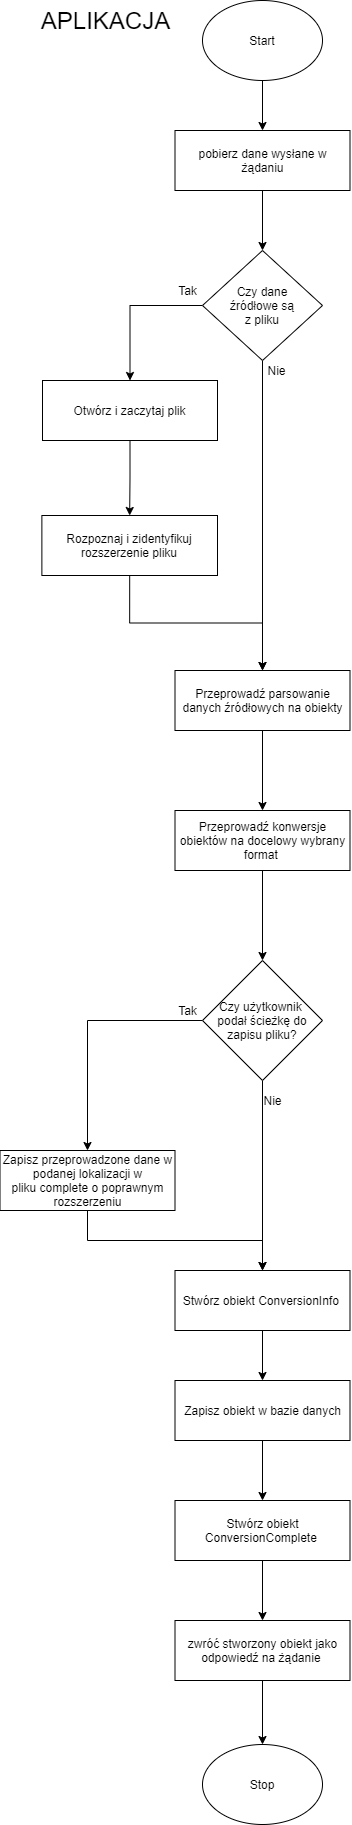

The diagram above was exported from draw.io. Its source (the exported page's mxGraphModel, read from the mxfile embedded in the PNG):
<mxGraphModel dx="1185" dy="588" grid="1" gridSize="10" guides="1" tooltips="1" connect="1" arrows="1" fold="1" page="1" pageScale="1" pageWidth="827" pageHeight="1169" math="0" shadow="0">
  <root>
    <mxCell id="0" />
    <mxCell id="1" parent="0" />
    <mxCell id="vORDPaiA-4JMueHnfAMJ-3" value="" style="edgeStyle=orthogonalEdgeStyle;rounded=0;orthogonalLoop=1;jettySize=auto;html=1;" parent="1" source="vORDPaiA-4JMueHnfAMJ-1" target="vORDPaiA-4JMueHnfAMJ-2" edge="1">
      <mxGeometry relative="1" as="geometry" />
    </mxCell>
    <mxCell id="vORDPaiA-4JMueHnfAMJ-1" value="Start" style="ellipse;whiteSpace=wrap;html=1;" parent="1" vertex="1">
      <mxGeometry x="340" y="10" width="120" height="80" as="geometry" />
    </mxCell>
    <mxCell id="vORDPaiA-4JMueHnfAMJ-5" value="" style="edgeStyle=orthogonalEdgeStyle;rounded=0;orthogonalLoop=1;jettySize=auto;html=1;" parent="1" source="vORDPaiA-4JMueHnfAMJ-2" target="vORDPaiA-4JMueHnfAMJ-4" edge="1">
      <mxGeometry relative="1" as="geometry" />
    </mxCell>
    <mxCell id="vORDPaiA-4JMueHnfAMJ-2" value="pobierz dane wysłane w żądaniu" style="whiteSpace=wrap;html=1;" parent="1" vertex="1">
      <mxGeometry x="312.5" y="140" width="175" height="60" as="geometry" />
    </mxCell>
    <mxCell id="vORDPaiA-4JMueHnfAMJ-8" style="edgeStyle=orthogonalEdgeStyle;rounded=0;orthogonalLoop=1;jettySize=auto;html=1;exitX=0;exitY=0.5;exitDx=0;exitDy=0;entryX=0.5;entryY=0;entryDx=0;entryDy=0;" parent="1" source="vORDPaiA-4JMueHnfAMJ-4" target="vORDPaiA-4JMueHnfAMJ-6" edge="1">
      <mxGeometry relative="1" as="geometry" />
    </mxCell>
    <mxCell id="vORDPaiA-4JMueHnfAMJ-10" style="edgeStyle=orthogonalEdgeStyle;rounded=0;orthogonalLoop=1;jettySize=auto;html=1;exitX=0.5;exitY=1;exitDx=0;exitDy=0;entryX=0.5;entryY=0;entryDx=0;entryDy=0;" parent="1" source="vORDPaiA-4JMueHnfAMJ-4" target="vORDPaiA-4JMueHnfAMJ-11" edge="1">
      <mxGeometry relative="1" as="geometry">
        <mxPoint x="400" y="590" as="targetPoint" />
      </mxGeometry>
    </mxCell>
    <mxCell id="vORDPaiA-4JMueHnfAMJ-4" value="Czy dane&lt;br&gt;&amp;nbsp;źródłowe są &lt;br&gt;z pliku" style="rhombus;whiteSpace=wrap;html=1;" parent="1" vertex="1">
      <mxGeometry x="340" y="260" width="120" height="110" as="geometry" />
    </mxCell>
    <mxCell id="vORDPaiA-4JMueHnfAMJ-15" value="" style="edgeStyle=orthogonalEdgeStyle;rounded=0;orthogonalLoop=1;jettySize=auto;html=1;" parent="1" source="vORDPaiA-4JMueHnfAMJ-6" target="vORDPaiA-4JMueHnfAMJ-14" edge="1">
      <mxGeometry relative="1" as="geometry" />
    </mxCell>
    <mxCell id="vORDPaiA-4JMueHnfAMJ-6" value="Otwórz i zaczytaj plik" style="whiteSpace=wrap;html=1;" parent="1" vertex="1">
      <mxGeometry x="180" y="390" width="175" height="60" as="geometry" />
    </mxCell>
    <mxCell id="vORDPaiA-4JMueHnfAMJ-7" value="&lt;font style=&quot;font-size: 24px&quot;&gt;APLIKACJA&lt;/font&gt;" style="text;html=1;align=center;verticalAlign=middle;resizable=0;points=[];autosize=1;strokeColor=none;" parent="1" vertex="1">
      <mxGeometry x="172.5" y="20" width="140" height="20" as="geometry" />
    </mxCell>
    <mxCell id="vORDPaiA-4JMueHnfAMJ-9" value="Tak" style="text;html=1;align=center;verticalAlign=middle;resizable=0;points=[];autosize=1;strokeColor=none;" parent="1" vertex="1">
      <mxGeometry x="310" y="290" width="30" height="20" as="geometry" />
    </mxCell>
    <mxCell id="vORDPaiA-4JMueHnfAMJ-20" style="edgeStyle=orthogonalEdgeStyle;rounded=0;orthogonalLoop=1;jettySize=auto;html=1;exitX=0.5;exitY=1;exitDx=0;exitDy=0;" parent="1" source="vORDPaiA-4JMueHnfAMJ-11" target="vORDPaiA-4JMueHnfAMJ-19" edge="1">
      <mxGeometry relative="1" as="geometry" />
    </mxCell>
    <mxCell id="vORDPaiA-4JMueHnfAMJ-11" value="Przeprowadź parsowanie danych źródłowych na obiekty" style="whiteSpace=wrap;html=1;" parent="1" vertex="1">
      <mxGeometry x="312.5" y="680" width="175" height="60" as="geometry" />
    </mxCell>
    <mxCell id="vORDPaiA-4JMueHnfAMJ-13" value="Nie" style="text;html=1;align=center;verticalAlign=middle;resizable=0;points=[];autosize=1;strokeColor=none;" parent="1" vertex="1">
      <mxGeometry x="399" y="370" width="30" height="20" as="geometry" />
    </mxCell>
    <mxCell id="vORDPaiA-4JMueHnfAMJ-16" style="edgeStyle=orthogonalEdgeStyle;rounded=0;orthogonalLoop=1;jettySize=auto;html=1;exitX=0.5;exitY=1;exitDx=0;exitDy=0;" parent="1" source="vORDPaiA-4JMueHnfAMJ-14" target="vORDPaiA-4JMueHnfAMJ-11" edge="1">
      <mxGeometry relative="1" as="geometry" />
    </mxCell>
    <mxCell id="vORDPaiA-4JMueHnfAMJ-14" value="Rozpoznaj i zidentyfikuj rozszerzenie pliku" style="whiteSpace=wrap;html=1;" parent="1" vertex="1">
      <mxGeometry x="179.38" y="525" width="175.62" height="60" as="geometry" />
    </mxCell>
    <mxCell id="vORDPaiA-4JMueHnfAMJ-23" style="edgeStyle=orthogonalEdgeStyle;rounded=0;orthogonalLoop=1;jettySize=auto;html=1;exitX=0.5;exitY=1;exitDx=0;exitDy=0;entryX=0.5;entryY=0;entryDx=0;entryDy=0;" parent="1" source="vORDPaiA-4JMueHnfAMJ-19" target="vORDPaiA-4JMueHnfAMJ-22" edge="1">
      <mxGeometry relative="1" as="geometry" />
    </mxCell>
    <mxCell id="vORDPaiA-4JMueHnfAMJ-19" value="Przeprowadź konwersje obiektów na docelowy wybrany format&amp;nbsp;" style="whiteSpace=wrap;html=1;" parent="1" vertex="1">
      <mxGeometry x="312.5" y="820" width="175" height="60" as="geometry" />
    </mxCell>
    <mxCell id="vORDPaiA-4JMueHnfAMJ-29" style="edgeStyle=orthogonalEdgeStyle;rounded=0;orthogonalLoop=1;jettySize=auto;html=1;exitX=0.5;exitY=1;exitDx=0;exitDy=0;entryX=0.5;entryY=0;entryDx=0;entryDy=0;" parent="1" source="vORDPaiA-4JMueHnfAMJ-21" target="Y9owvdvI2O0NLxrAI6Jx-1" edge="1">
      <mxGeometry relative="1" as="geometry" />
    </mxCell>
    <mxCell id="vORDPaiA-4JMueHnfAMJ-21" value="Zapisz przeprowadzone dane w podanej lokalizacji w pliku&amp;nbsp;complete o poprawnym rozszerzeniu" style="whiteSpace=wrap;html=1;" parent="1" vertex="1">
      <mxGeometry x="137.5" y="1160" width="175" height="60" as="geometry" />
    </mxCell>
    <mxCell id="vORDPaiA-4JMueHnfAMJ-24" style="edgeStyle=orthogonalEdgeStyle;rounded=0;orthogonalLoop=1;jettySize=auto;html=1;exitX=0;exitY=0.5;exitDx=0;exitDy=0;entryX=0.5;entryY=0;entryDx=0;entryDy=0;" parent="1" source="vORDPaiA-4JMueHnfAMJ-22" target="vORDPaiA-4JMueHnfAMJ-21" edge="1">
      <mxGeometry relative="1" as="geometry" />
    </mxCell>
    <mxCell id="vORDPaiA-4JMueHnfAMJ-26" style="edgeStyle=orthogonalEdgeStyle;rounded=0;orthogonalLoop=1;jettySize=auto;html=1;exitX=0.5;exitY=1;exitDx=0;exitDy=0;entryX=0.5;entryY=0;entryDx=0;entryDy=0;" parent="1" source="vORDPaiA-4JMueHnfAMJ-22" target="Y9owvdvI2O0NLxrAI6Jx-1" edge="1">
      <mxGeometry relative="1" as="geometry">
        <mxPoint x="399.6896551724137" y="1290" as="targetPoint" />
      </mxGeometry>
    </mxCell>
    <mxCell id="vORDPaiA-4JMueHnfAMJ-22" value="Czy użytkownik &lt;br&gt;podał ścieżkę do zapisu pliku?" style="rhombus;whiteSpace=wrap;html=1;" parent="1" vertex="1">
      <mxGeometry x="340" y="970" width="120" height="120" as="geometry" />
    </mxCell>
    <mxCell id="vORDPaiA-4JMueHnfAMJ-25" value="Tak" style="text;html=1;align=center;verticalAlign=middle;resizable=0;points=[];autosize=1;strokeColor=none;" parent="1" vertex="1">
      <mxGeometry x="310" y="1010" width="30" height="20" as="geometry" />
    </mxCell>
    <mxCell id="vORDPaiA-4JMueHnfAMJ-27" value="Nie" style="text;html=1;align=center;verticalAlign=middle;resizable=0;points=[];autosize=1;strokeColor=none;" parent="1" vertex="1">
      <mxGeometry x="395" y="1100" width="30" height="20" as="geometry" />
    </mxCell>
    <mxCell id="vORDPaiA-4JMueHnfAMJ-31" value="" style="edgeStyle=orthogonalEdgeStyle;rounded=0;orthogonalLoop=1;jettySize=auto;html=1;" parent="1" source="vORDPaiA-4JMueHnfAMJ-28" target="vORDPaiA-4JMueHnfAMJ-30" edge="1">
      <mxGeometry relative="1" as="geometry" />
    </mxCell>
    <mxCell id="vORDPaiA-4JMueHnfAMJ-28" value="Stwórz obiekt ConversionComplete&amp;nbsp;" style="whiteSpace=wrap;html=1;" parent="1" vertex="1">
      <mxGeometry x="312.5" y="1510" width="175" height="60" as="geometry" />
    </mxCell>
    <mxCell id="vORDPaiA-4JMueHnfAMJ-33" style="edgeStyle=orthogonalEdgeStyle;rounded=0;orthogonalLoop=1;jettySize=auto;html=1;exitX=0.5;exitY=1;exitDx=0;exitDy=0;entryX=0.5;entryY=0;entryDx=0;entryDy=0;" parent="1" source="vORDPaiA-4JMueHnfAMJ-30" target="vORDPaiA-4JMueHnfAMJ-32" edge="1">
      <mxGeometry relative="1" as="geometry" />
    </mxCell>
    <mxCell id="vORDPaiA-4JMueHnfAMJ-30" value="zwróć stworzony obiekt jako odpowiedź na żądanie&amp;nbsp;" style="whiteSpace=wrap;html=1;" parent="1" vertex="1">
      <mxGeometry x="312.5" y="1630" width="175" height="60" as="geometry" />
    </mxCell>
    <mxCell id="vORDPaiA-4JMueHnfAMJ-32" value="Stop" style="ellipse;whiteSpace=wrap;html=1;" parent="1" vertex="1">
      <mxGeometry x="340" y="1754" width="120" height="80" as="geometry" />
    </mxCell>
    <mxCell id="Y9owvdvI2O0NLxrAI6Jx-4" style="edgeStyle=orthogonalEdgeStyle;rounded=0;orthogonalLoop=1;jettySize=auto;html=1;exitX=0.5;exitY=1;exitDx=0;exitDy=0;" edge="1" parent="1" source="Y9owvdvI2O0NLxrAI6Jx-1" target="Y9owvdvI2O0NLxrAI6Jx-2">
      <mxGeometry relative="1" as="geometry" />
    </mxCell>
    <mxCell id="Y9owvdvI2O0NLxrAI6Jx-1" value="Stwórz obiekt&amp;nbsp;ConversionInfo&amp;nbsp;" style="whiteSpace=wrap;html=1;" vertex="1" parent="1">
      <mxGeometry x="312.5" y="1280" width="175" height="60" as="geometry" />
    </mxCell>
    <mxCell id="Y9owvdvI2O0NLxrAI6Jx-5" style="edgeStyle=orthogonalEdgeStyle;rounded=0;orthogonalLoop=1;jettySize=auto;html=1;exitX=0.5;exitY=1;exitDx=0;exitDy=0;" edge="1" parent="1" source="Y9owvdvI2O0NLxrAI6Jx-2" target="vORDPaiA-4JMueHnfAMJ-28">
      <mxGeometry relative="1" as="geometry" />
    </mxCell>
    <mxCell id="Y9owvdvI2O0NLxrAI6Jx-2" value="Zapisz obiekt w bazie danych" style="whiteSpace=wrap;html=1;" vertex="1" parent="1">
      <mxGeometry x="312.5" y="1390" width="175" height="60" as="geometry" />
    </mxCell>
  </root>
</mxGraphModel>